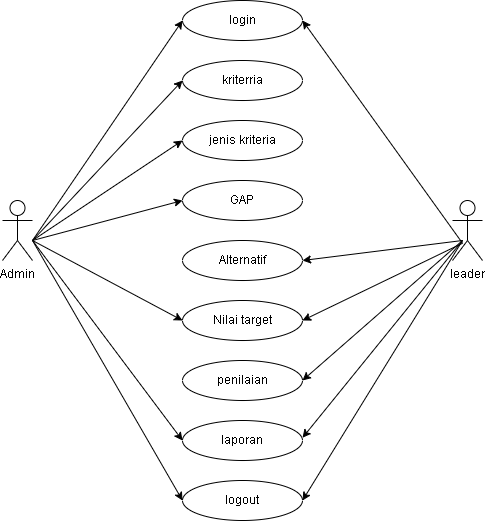

The diagram above was exported from draw.io. Its source (the exported page's mxGraphModel, read from the mxfile embedded in the PNG):
<mxGraphModel dx="1108" dy="436" grid="1" gridSize="10" guides="1" tooltips="1" connect="1" arrows="1" fold="1" page="1" pageScale="1" pageWidth="850" pageHeight="1100" math="0" shadow="0">
  <root>
    <mxCell id="0" />
    <mxCell id="1" parent="0" />
    <mxCell id="gggn1795MAdA1O9VfV95-1" value="login" style="ellipse;whiteSpace=wrap;html=1;" vertex="1" parent="1">
      <mxGeometry x="340" y="50" width="120" height="40" as="geometry" />
    </mxCell>
    <mxCell id="gggn1795MAdA1O9VfV95-2" value="kriterria" style="ellipse;whiteSpace=wrap;html=1;" vertex="1" parent="1">
      <mxGeometry x="340" y="110" width="120" height="40" as="geometry" />
    </mxCell>
    <mxCell id="gggn1795MAdA1O9VfV95-3" value="jenis kriteria" style="ellipse;whiteSpace=wrap;html=1;" vertex="1" parent="1">
      <mxGeometry x="340" y="170" width="120" height="40" as="geometry" />
    </mxCell>
    <mxCell id="gggn1795MAdA1O9VfV95-4" value="GAP" style="ellipse;whiteSpace=wrap;html=1;" vertex="1" parent="1">
      <mxGeometry x="340" y="230" width="120" height="40" as="geometry" />
    </mxCell>
    <mxCell id="gggn1795MAdA1O9VfV95-5" value="Nilai target" style="ellipse;whiteSpace=wrap;html=1;" vertex="1" parent="1">
      <mxGeometry x="340" y="350" width="120" height="40" as="geometry" />
    </mxCell>
    <mxCell id="gggn1795MAdA1O9VfV95-6" value="penilaian" style="ellipse;whiteSpace=wrap;html=1;" vertex="1" parent="1">
      <mxGeometry x="340" y="410" width="120" height="40" as="geometry" />
    </mxCell>
    <mxCell id="gggn1795MAdA1O9VfV95-7" value="laporan" style="ellipse;whiteSpace=wrap;html=1;" vertex="1" parent="1">
      <mxGeometry x="340" y="470" width="120" height="40" as="geometry" />
    </mxCell>
    <mxCell id="gggn1795MAdA1O9VfV95-8" value="Alternatif" style="ellipse;whiteSpace=wrap;html=1;" vertex="1" parent="1">
      <mxGeometry x="340" y="290" width="120" height="40" as="geometry" />
    </mxCell>
    <mxCell id="gggn1795MAdA1O9VfV95-15" value="Admin" style="shape=umlActor;verticalLabelPosition=bottom;verticalAlign=top;html=1;outlineConnect=0;" vertex="1" parent="1">
      <mxGeometry x="160" y="250" width="30" height="60" as="geometry" />
    </mxCell>
    <mxCell id="gggn1795MAdA1O9VfV95-16" value="leader" style="shape=umlActor;verticalLabelPosition=bottom;verticalAlign=top;html=1;outlineConnect=0;" vertex="1" parent="1">
      <mxGeometry x="610" y="250" width="30" height="60" as="geometry" />
    </mxCell>
    <mxCell id="gggn1795MAdA1O9VfV95-17" value="" style="endArrow=classic;html=1;rounded=0;entryX=0;entryY=0.5;entryDx=0;entryDy=0;" edge="1" parent="1" target="gggn1795MAdA1O9VfV95-1">
      <mxGeometry width="50" height="50" relative="1" as="geometry">
        <mxPoint x="190" y="290" as="sourcePoint" />
        <mxPoint x="240" y="240" as="targetPoint" />
      </mxGeometry>
    </mxCell>
    <mxCell id="gggn1795MAdA1O9VfV95-18" value="" style="endArrow=classic;html=1;rounded=0;entryX=0;entryY=0.5;entryDx=0;entryDy=0;" edge="1" parent="1" target="gggn1795MAdA1O9VfV95-2">
      <mxGeometry width="50" height="50" relative="1" as="geometry">
        <mxPoint x="190" y="290" as="sourcePoint" />
        <mxPoint x="350" y="80" as="targetPoint" />
      </mxGeometry>
    </mxCell>
    <mxCell id="gggn1795MAdA1O9VfV95-19" value="" style="endArrow=classic;html=1;rounded=0;entryX=1;entryY=0.5;entryDx=0;entryDy=0;" edge="1" parent="1" target="gggn1795MAdA1O9VfV95-8">
      <mxGeometry width="50" height="50" relative="1" as="geometry">
        <mxPoint x="620" y="290" as="sourcePoint" />
        <mxPoint x="600" y="260" as="targetPoint" />
      </mxGeometry>
    </mxCell>
    <mxCell id="gggn1795MAdA1O9VfV95-20" value="" style="endArrow=classic;html=1;rounded=0;entryX=0;entryY=0.5;entryDx=0;entryDy=0;" edge="1" parent="1" target="gggn1795MAdA1O9VfV95-3">
      <mxGeometry width="50" height="50" relative="1" as="geometry">
        <mxPoint x="190" y="290" as="sourcePoint" />
        <mxPoint x="350" y="140" as="targetPoint" />
      </mxGeometry>
    </mxCell>
    <mxCell id="gggn1795MAdA1O9VfV95-21" value="" style="endArrow=classic;html=1;rounded=0;entryX=0;entryY=0.5;entryDx=0;entryDy=0;" edge="1" parent="1" target="gggn1795MAdA1O9VfV95-4">
      <mxGeometry width="50" height="50" relative="1" as="geometry">
        <mxPoint x="190" y="290" as="sourcePoint" />
        <mxPoint x="350" y="200" as="targetPoint" />
      </mxGeometry>
    </mxCell>
    <mxCell id="gggn1795MAdA1O9VfV95-22" value="" style="endArrow=classic;html=1;rounded=0;entryX=0;entryY=0.5;entryDx=0;entryDy=0;" edge="1" parent="1" target="gggn1795MAdA1O9VfV95-5">
      <mxGeometry width="50" height="50" relative="1" as="geometry">
        <mxPoint x="190" y="290" as="sourcePoint" />
        <mxPoint x="350" y="260" as="targetPoint" />
      </mxGeometry>
    </mxCell>
    <mxCell id="gggn1795MAdA1O9VfV95-23" value="" style="endArrow=classic;html=1;rounded=0;entryX=0;entryY=0.5;entryDx=0;entryDy=0;" edge="1" parent="1" target="gggn1795MAdA1O9VfV95-7">
      <mxGeometry width="50" height="50" relative="1" as="geometry">
        <mxPoint x="190" y="290" as="sourcePoint" />
        <mxPoint x="350" y="380" as="targetPoint" />
      </mxGeometry>
    </mxCell>
    <mxCell id="gggn1795MAdA1O9VfV95-24" value="" style="endArrow=classic;html=1;rounded=0;entryX=1;entryY=0.5;entryDx=0;entryDy=0;" edge="1" parent="1" target="gggn1795MAdA1O9VfV95-5">
      <mxGeometry width="50" height="50" relative="1" as="geometry">
        <mxPoint x="620" y="292.72727272727275" as="sourcePoint" />
        <mxPoint x="470" y="320" as="targetPoint" />
      </mxGeometry>
    </mxCell>
    <mxCell id="gggn1795MAdA1O9VfV95-25" value="" style="endArrow=classic;html=1;rounded=0;entryX=1;entryY=0.5;entryDx=0;entryDy=0;" edge="1" parent="1">
      <mxGeometry width="50" height="50" relative="1" as="geometry">
        <mxPoint x="620" y="290" as="sourcePoint" />
        <mxPoint x="460" y="487.27" as="targetPoint" />
      </mxGeometry>
    </mxCell>
    <mxCell id="gggn1795MAdA1O9VfV95-27" value="" style="endArrow=classic;html=1;rounded=0;entryX=1;entryY=0.5;entryDx=0;entryDy=0;" edge="1" parent="1" target="gggn1795MAdA1O9VfV95-1">
      <mxGeometry width="50" height="50" relative="1" as="geometry">
        <mxPoint x="620" y="292.72727272727275" as="sourcePoint" />
        <mxPoint x="470" y="320" as="targetPoint" />
      </mxGeometry>
    </mxCell>
    <mxCell id="gggn1795MAdA1O9VfV95-28" value="logout" style="ellipse;whiteSpace=wrap;html=1;" vertex="1" parent="1">
      <mxGeometry x="340" y="530" width="120" height="40" as="geometry" />
    </mxCell>
    <mxCell id="gggn1795MAdA1O9VfV95-29" value="" style="endArrow=classic;html=1;rounded=0;entryX=0;entryY=0.5;entryDx=0;entryDy=0;" edge="1" parent="1" target="gggn1795MAdA1O9VfV95-28">
      <mxGeometry width="50" height="50" relative="1" as="geometry">
        <mxPoint x="190" y="290" as="sourcePoint" />
        <mxPoint x="350" y="500" as="targetPoint" />
      </mxGeometry>
    </mxCell>
    <mxCell id="gggn1795MAdA1O9VfV95-30" value="" style="endArrow=classic;html=1;rounded=0;entryX=1;entryY=0.5;entryDx=0;entryDy=0;" edge="1" parent="1" target="gggn1795MAdA1O9VfV95-28">
      <mxGeometry width="50" height="50" relative="1" as="geometry">
        <mxPoint x="620" y="290" as="sourcePoint" />
        <mxPoint x="470" y="497.27" as="targetPoint" />
      </mxGeometry>
    </mxCell>
    <mxCell id="gggn1795MAdA1O9VfV95-32" value="" style="endArrow=classic;html=1;rounded=0;entryX=1;entryY=0.5;entryDx=0;entryDy=0;" edge="1" parent="1" target="gggn1795MAdA1O9VfV95-6">
      <mxGeometry width="50" height="50" relative="1" as="geometry">
        <mxPoint x="620" y="290" as="sourcePoint" />
        <mxPoint x="470" y="380" as="targetPoint" />
      </mxGeometry>
    </mxCell>
  </root>
</mxGraphModel>